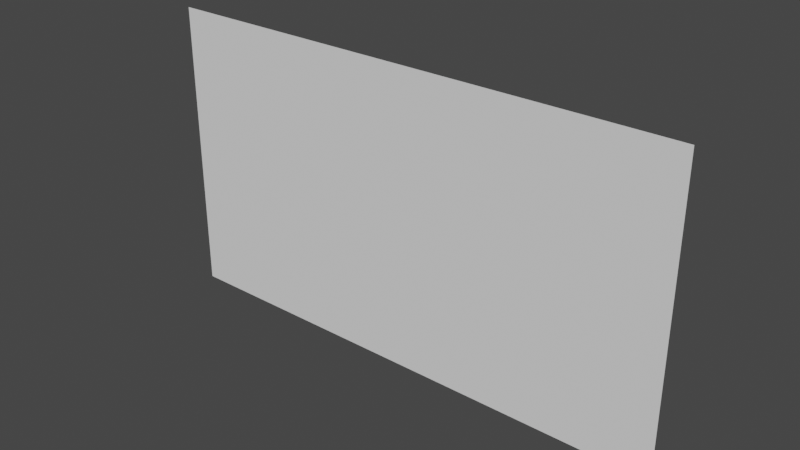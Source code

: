 # Source: panel-anim-wiggle-bones.blend  (saved by Blender 3.2.14; exported with 4.5.12 LTS)
import bpy
from mathutils import Matrix  # noqa: F401  (used for matrix-valued properties, if any)

bpy.ops.wm.read_factory_settings(use_empty=True)
scene = bpy.context.scene
scene.name = 'Scene'

# ---- collections
col_collection = bpy.data.collections.new('Collection'); scene.collection.children.link(col_collection)

# ---- world
world_world = bpy.data.worlds.new('World'); scene.world = world_world
world_world.use_nodes = True; world_world.node_tree.nodes.clear()
_N = world_world.node_tree.nodes; _L = world_world.node_tree.links
n0 = _N.new('ShaderNodeOutputWorld'); n0.name = 'World Output'; n0.location = (300, 300)
n1 = _N.new('ShaderNodeBackground'); n1.name = 'Background'; n1.location = (10, 300)
n1.inputs[0].default_value = (0.05088, 0.05088, 0.05088, 1.0)
_L.new(n1.outputs[0], n0.inputs[0])
n0.is_active_output = True
world_world.color = (0.05088, 0.05088, 0.05088)
world_world.use_sun_shadow = False
world_world.sun_shadow_jitter_overblur = 0.0

# ---- meshes
me_plane = bpy.data.meshes.new('Plane')
me_plane.from_pydata([(-1.0, -1.0, 0.0), (1.0, -1.0, 0.0), (-1.0, 1.0, 0.0), (1.0, 1.0, 0.0)], [], [(0, 1, 3, 2)])
_uv = me_plane.uv_layers.new(name='UVMap')
_uv.uv.foreach_set('vector', [0.0, 0.0, 1.0, 0.0, 1.0, 1.0, 0.0, 1.0])
me_plane.update()
arm_armature = bpy.data.armatures.new('Armature')  # bones are not reproduced

# ---- objects
ob_armature = bpy.data.objects.new('Armature', arm_armature)
ob_plane = bpy.data.objects.new('Plane', me_plane)

# ---- transforms, parenting, visibility, modifiers, constraints
ob_armature.location = (0.0, 0.0, 0.0)
ob_plane.parent = ob_armature
ob_plane.location = (0.0, 0.0, 0.0)
ob_plane.rotation_euler = (1.571, -0.0, 0.0)
ob_plane.scale = (1.0, 0.5625, 1.0)
_vg = ob_plane.vertex_groups.new(name='Root.L')
for _i, _w in zip([2], [0.4974]): _vg.add([_i], _w, 'REPLACE')
_vg = ob_plane.vertex_groups.new(name='L1')
for _i, _w in zip([2], [0.4974]): _vg.add([_i], _w, 'REPLACE')
_vg = ob_plane.vertex_groups.new(name='L2')
_vg = ob_plane.vertex_groups.new(name='L3')
for _i, _w in zip([0], [0.9898]): _vg.add([_i], _w, 'REPLACE')
_vg = ob_plane.vertex_groups.new(name='RootR')
for _i, _w in zip([3], [0.4974]): _vg.add([_i], _w, 'REPLACE')
_vg = ob_plane.vertex_groups.new(name='R1')
for _i, _w in zip([3], [0.4974]): _vg.add([_i], _w, 'REPLACE')
_vg = ob_plane.vertex_groups.new(name='R2')
_vg = ob_plane.vertex_groups.new(name='R3')
for _i, _w in zip([1], [0.9898]): _vg.add([_i], _w, 'REPLACE')
_m = ob_plane.modifiers.new('Armature', 'ARMATURE')
_m.object = ob_armature

# ---- collection membership
col_collection.objects.link(ob_armature)
col_collection.objects.link(ob_plane)

# ---- scene / render settings (as saved in the file)
scene.frame_start = 1; scene.frame_end = 250; scene.frame_set(1)
scene.render.engine = 'BLENDER_EEVEE_NEXT'
scene.cycles.sampling_pattern = 'TABULATED_SOBOL'
scene.cycles.use_light_tree = False
scene.view_settings.view_transform = 'Filmic'
bpy.context.view_layer.update()

# ---- added for rendering (the .blend has no active camera and no usable light): camera, sun
cam_auto = bpy.data.cameras.new('AutoCamera')
cam_auto.lens = 50.0
cam_auto.sensor_width = 36.0
cam_auto.clip_end = 1000.0
ob_auto_camera = bpy.data.objects.new('AutoCamera', cam_auto)
scene.collection.objects.link(ob_auto_camera)
ob_auto_camera.location = (2.12311, -2.54773, 1.69849)
ob_auto_camera.rotation_euler = (1.09748, -7.21219e-08, 0.694738)
scene.camera = ob_auto_camera
light_auto_sun = bpy.data.lights.new('AutoSun', 'SUN')
light_auto_sun.energy = 3.0
light_auto_sun.angle = 0.0523599
ob_auto_sun = bpy.data.objects.new('AutoSun', light_auto_sun)
scene.collection.objects.link(ob_auto_sun)
ob_auto_sun.rotation_euler = (0.872665, 0.174533, 0.523599)
bpy.context.view_layer.update()
